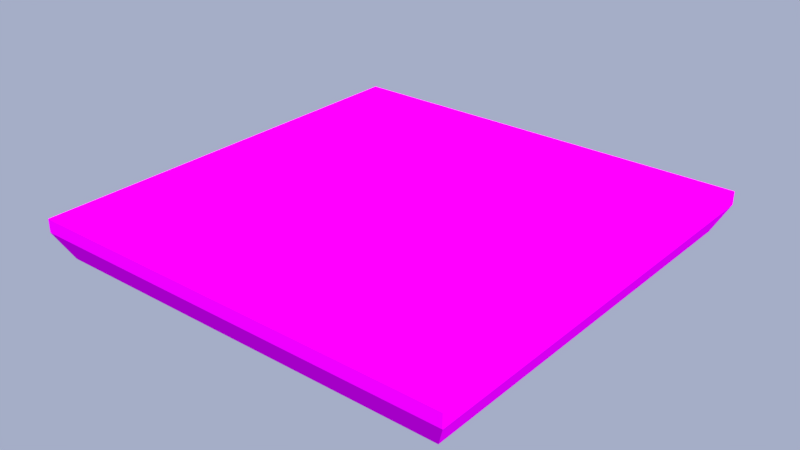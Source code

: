 # Source: st025.blend  (saved by Blender 3.1.7; exported with 4.5.12 LTS)
import bpy
from mathutils import Matrix  # noqa: F401  (used for matrix-valued properties, if any)

bpy.ops.wm.read_factory_settings(use_empty=True)
scene = bpy.context.scene
scene.name = 'level1_ref'

# ---- images (referenced by path relative to the original .blend; pixels are not part of the script)
import os
ASSET_DIR = os.environ.get("B2B_ASSET_DIR", "")  # directory of the original .blend (textures are referenced by path, not embedded)
HERE = os.path.dirname(os.path.abspath(__file__))  # packed textures are extracted next to this script under _unpacked/

def load_image(name, relpath, width, height, colorspace="sRGB"):
    """Load a texture the original file referenced (path relative to the .blend, or extracted next to this script)."""
    p = next((c for c in (os.path.join(HERE, relpath), os.path.join(ASSET_DIR, relpath)) if relpath and os.path.exists(c)), "")
    if p:
        img = bpy.data.images.load(p, check_existing=True)
        img.name = name
    else:  # same state as the original file: an image datablock whose file is absent (Cycles renders it pink)
        img = bpy.data.images.new(name, width, height)
        img.source = "FILE"
        img.filepath = "//" + (relpath or name)
    img.colorspace_settings.name = colorspace
    return img
img_check1_png = load_image('check1.png', 'check1.png', 1024, 1024, 'sRGB')
img_check2_png = load_image('check2.png', 'check2.png', 1024, 1024, 'sRGB')
img_check3_png = load_image('check3.png', 'check3.png', 1024, 1024, 'sRGB')
img_trim_png = load_image('trim.png', 'trim.png', 1024, 1024, 'sRGB')
img_ice2_png = load_image('ice2.png', 'ice2.png', 1024, 1024, 'sRGB')

# ---- materials (node trees are filled in below, after node groups)
mat_check = bpy.data.materials.new('check')
mat_check.alpha_threshold = 0.0
mat_check.use_backface_culling = True
mat_check.use_transparent_shadow = False
mat_check.diffuse_color = (0.4069, 0.8437, 0.8619, 1.0)
mat_check.roughness = 0.5
mat_check.specular_intensity = 0.0
mat_check2 = bpy.data.materials.new('check2')
mat_check2.alpha_threshold = 0.0
mat_check2.use_backface_culling = True
mat_check2.use_transparent_shadow = False
mat_check2.roughness = 0.5
mat_check2.specular_intensity = 0.0
mat_check3 = bpy.data.materials.new('check3')
mat_check3.alpha_threshold = 0.0
mat_check3.use_backface_culling = True
mat_check3.use_transparent_shadow = False
mat_check3.roughness = 0.5
mat_check3.specular_intensity = 0.0
mat_fill = bpy.data.materials.new('fill')
mat_fill.use_backface_culling = True
mat_fill.use_transparent_shadow = False
mat_fill.roughness = 0.5
mat_fill.specular_intensity = 0.0
mat_fill2 = bpy.data.materials.new('fill2')
mat_fill2.alpha_threshold = 0.0
mat_fill2.use_backface_culling = True
mat_fill2.use_transparent_shadow = False
mat_fill2.roughness = 0.5
mat_fill2.specular_intensity = 0.0

# ---- node groups
ng_auto_smooth = bpy.data.node_groups.new('Auto Smooth', 'GeometryNodeTree')
_s = ng_auto_smooth.interface.new_socket(name='Geometry', in_out='OUTPUT', socket_type='NodeSocketGeometry')
_s = ng_auto_smooth.interface.new_socket(name='Geometry', in_out='INPUT', socket_type='NodeSocketGeometry')
_s = ng_auto_smooth.interface.new_socket(name='Angle', in_out='INPUT', socket_type='NodeSocketFloat')
_s.subtype = 'ANGLE'
_s.min_value = 0.0
_s.max_value = 3.142
ng_auto_smooth.is_modifier = True
_N = ng_auto_smooth.nodes; _L = ng_auto_smooth.links
n0 = _N.new('NodeGroupOutput'); n0.name = 'Group Output'; n0.location = (480, -100)
n1 = _N.new('NodeGroupInput'); n1.name = 'Group Input'; n1.location = (-420, -300)
n2 = _N.new('NodeGroupInput'); n2.name = 'Group Input.001'; n2.location = (-60, -100)
n3 = _N.new('GeometryNodeSetShadeSmooth'); n3.name = 'Set Shade Smooth'; n3.location = (120, -100)
n3.domain = 'EDGE'
n4 = _N.new('GeometryNodeSetShadeSmooth'); n4.name = 'Set Shade Smooth.001'; n4.location = (300, -100)
n5 = _N.new('GeometryNodeInputMeshEdgeAngle'); n5.name = 'Edge Angle'; n5.location = (-420, -220)
n6 = _N.new('GeometryNodeInputEdgeSmooth'); n6.name = 'Is Edge Smooth'; n6.location = (-60, -160)
n7 = _N.new('GeometryNodeInputShadeSmooth'); n7.name = 'Is Face Smooth'; n7.location = (-240, -340)
n8 = _N.new('FunctionNodeBooleanMath'); n8.name = 'Boolean Math'; n8.location = (-60, -220)
n9 = _N.new('FunctionNodeCompare'); n9.name = 'Compare'; n9.location = (-240, -180)
n9.operation = 'LESS_EQUAL'
_L.new(n5.outputs[0], n9.inputs[0])
_L.new(n4.outputs[0], n0.inputs[0])
_L.new(n1.outputs[1], n9.inputs[1])
_L.new(n9.outputs[0], n8.inputs[0])
_L.new(n7.outputs[0], n8.inputs[1])
_L.new(n2.outputs[0], n3.inputs[0])
_L.new(n6.outputs[0], n3.inputs[1])
_L.new(n3.outputs[0], n4.inputs[0])
_L.new(n8.outputs[0], n3.inputs[2])
n0.is_active_output = True

# ---- material node trees
mat_check.use_nodes = True; mat_check.node_tree.nodes.clear()
_N = mat_check.node_tree.nodes; _L = mat_check.node_tree.links
n0 = _N.new('ShaderNodeValToRGB'); n0.name = 'ColorRamp'; n0.location = (0, -200)
while len(n0.color_ramp.elements) > 1: n0.color_ramp.elements.remove(n0.color_ramp.elements[-1])
n0.color_ramp.elements[0].position = 0.0; n0.color_ramp.elements[0].color = (0.0, 0.0, 0.0, 1.0)
_e = n0.color_ramp.elements.new(1.0); _e.color = (1.0, 1.0, 1.0, 1.0)
n1 = _N.new('ShaderNodeOutputMaterial'); n1.name = 'Material Output'; n1.location = (200, 10)
n2 = _N.new('ShaderNodeTexImage'); n2.name = 'grass1.png.001'; n2.location = (-450, 0)
n2.label = 'Image grass1.png.001'
n2.width = 140
n2.image = img_check1_png
n3 = _N.new('ShaderNodeTexCoord'); n3.name = 'Texture Coordinate'; n3.location = (-1000, 25)
n4 = _N.new('ShaderNodeMapping'); n4.name = 'Mapping: grass1.png.001'; n4.location = (-770, 0)
n4.label = 'Mapping: grass1.png.001'
n5 = _N.new('ShaderNodeBsdfPrincipled'); n5.name = 'Principled BSDF'; n5.location = (0, 0)
n5.distribution = 'GGX'
n5.subsurface_method = 'RANDOM_WALK_SKIN'
n5.inputs[3].default_value = 1.45
n5.inputs[13].default_value = 0.0
n5.inputs[27].default_value = (0.0, 0.0, 0.0, 1.0)
n5.inputs[28].default_value = 1.0
_L.new(n4.outputs[0], n2.inputs[0])
_L.new(n3.outputs[2], n4.inputs[0])
_L.new(n5.outputs[0], n1.inputs[0])
_L.new(n2.outputs[0], n5.inputs[0])
n1.is_active_output = True
mat_check2.use_nodes = True; mat_check2.node_tree.nodes.clear()
_N = mat_check2.node_tree.nodes; _L = mat_check2.node_tree.links
n0 = _N.new('ShaderNodeValToRGB'); n0.name = 'ColorRamp'; n0.location = (0, -200)
while len(n0.color_ramp.elements) > 1: n0.color_ramp.elements.remove(n0.color_ramp.elements[-1])
n0.color_ramp.elements[0].position = 0.0; n0.color_ramp.elements[0].color = (0.0, 0.0, 0.0, 1.0)
_e = n0.color_ramp.elements.new(1.0); _e.color = (1.0, 1.0, 1.0, 1.0)
n1 = _N.new('ShaderNodeOutputMaterial'); n1.name = 'Material Output'; n1.location = (200, 10)
n2 = _N.new('ShaderNodeTexImage'); n2.name = 'grass2.png'; n2.location = (-450, 0)
n2.label = 'Image grass2.png'
n2.width = 140
n2.image = img_check2_png
n3 = _N.new('ShaderNodeTexCoord'); n3.name = 'Texture Coordinate'; n3.location = (-1000, 25)
n4 = _N.new('ShaderNodeMapping'); n4.name = 'Mapping: grass2.png'; n4.location = (-770, 0)
n4.label = 'Mapping: grass2.png'
n5 = _N.new('ShaderNodeBsdfPrincipled'); n5.name = 'Principled BSDF'; n5.location = (0, 0)
n5.distribution = 'GGX'
n5.subsurface_method = 'RANDOM_WALK_SKIN'
n5.inputs[3].default_value = 1.45
n5.inputs[13].default_value = 0.0
n5.inputs[27].default_value = (0.0, 0.0, 0.0, 1.0)
n5.inputs[28].default_value = 1.0
_L.new(n4.outputs[0], n2.inputs[0])
_L.new(n3.outputs[2], n4.inputs[0])
_L.new(n5.outputs[0], n1.inputs[0])
_L.new(n2.outputs[0], n5.inputs[0])
n1.is_active_output = True
mat_check3.use_nodes = True; mat_check3.node_tree.nodes.clear()
_N = mat_check3.node_tree.nodes; _L = mat_check3.node_tree.links
n0 = _N.new('ShaderNodeValToRGB'); n0.name = 'ColorRamp'; n0.location = (0, -200)
while len(n0.color_ramp.elements) > 1: n0.color_ramp.elements.remove(n0.color_ramp.elements[-1])
n0.color_ramp.elements[0].position = 0.0; n0.color_ramp.elements[0].color = (0.0, 0.0, 0.0, 1.0)
_e = n0.color_ramp.elements.new(1.0); _e.color = (1.0, 1.0, 1.0, 1.0)
n1 = _N.new('ShaderNodeOutputMaterial'); n1.name = 'Material Output'; n1.location = (200, 10)
n2 = _N.new('ShaderNodeTexImage'); n2.name = 'grass3.png'; n2.location = (-450, 0)
n2.label = 'Image grass3.png'
n2.width = 140
n2.image = img_check3_png
n3 = _N.new('ShaderNodeTexCoord'); n3.name = 'Texture Coordinate'; n3.location = (-1000, 25)
n4 = _N.new('ShaderNodeMapping'); n4.name = 'Mapping: grass3.png'; n4.location = (-770, 0)
n4.label = 'Mapping: grass3.png'
n5 = _N.new('ShaderNodeBsdfPrincipled'); n5.name = 'Principled BSDF'; n5.location = (0, 0)
n5.distribution = 'GGX'
n5.subsurface_method = 'RANDOM_WALK_SKIN'
n5.inputs[3].default_value = 1.45
n5.inputs[13].default_value = 0.0
n5.inputs[27].default_value = (0.0, 0.0, 0.0, 1.0)
n5.inputs[28].default_value = 1.0
_L.new(n4.outputs[0], n2.inputs[0])
_L.new(n3.outputs[2], n4.inputs[0])
_L.new(n5.outputs[0], n1.inputs[0])
_L.new(n2.outputs[0], n5.inputs[0])
n1.is_active_output = True
mat_fill.use_nodes = True; mat_fill.node_tree.nodes.clear()
_N = mat_fill.node_tree.nodes; _L = mat_fill.node_tree.links
n0 = _N.new('ShaderNodeBsdfPrincipled'); n0.name = 'Principled BSDF'; n0.location = (10, 300)
n0.distribution = 'GGX'
n0.subsurface_method = 'RANDOM_WALK_SKIN'
n0.inputs[3].default_value = 1.45
n0.inputs[13].default_value = 0.0
n0.inputs[27].default_value = (0.0, 0.0, 0.0, 1.0)
n0.inputs[28].default_value = 1.0
n1 = _N.new('ShaderNodeOutputMaterial'); n1.name = 'Material Output'; n1.location = (300, 300)
n2 = _N.new('ShaderNodeTexImage'); n2.name = 'Image Texture'; n2.location = (-280, 280)
n2.image = img_trim_png
_L.new(n0.outputs[0], n1.inputs[0])
_L.new(n2.outputs[0], n0.inputs[0])
n1.is_active_output = True
mat_fill2.use_nodes = True; mat_fill2.node_tree.nodes.clear()
_N = mat_fill2.node_tree.nodes; _L = mat_fill2.node_tree.links
n0 = _N.new('ShaderNodeValToRGB'); n0.name = 'ColorRamp'; n0.location = (0, -200)
while len(n0.color_ramp.elements) > 1: n0.color_ramp.elements.remove(n0.color_ramp.elements[-1])
n0.color_ramp.elements[0].position = 0.0; n0.color_ramp.elements[0].color = (0.0, 0.0, 0.0, 1.0)
_e = n0.color_ramp.elements.new(1.0); _e.color = (1.0, 1.0, 1.0, 1.0)
n1 = _N.new('ShaderNodeOutputMaterial'); n1.name = 'Material Output'; n1.location = (200, 10)
n2 = _N.new('ShaderNodeTexImage'); n2.name = 'fill.png.001'; n2.location = (-450, 0)
n2.label = 'Image fill.png.001'
n2.width = 140
n2.image = img_ice2_png
n3 = _N.new('ShaderNodeTexCoord'); n3.name = 'Texture Coordinate'; n3.location = (-1000, 25)
n4 = _N.new('ShaderNodeMapping'); n4.name = 'Mapping: fill.png.001'; n4.location = (-770, 0)
n4.label = 'Mapping: fill.png.001'
n5 = _N.new('ShaderNodeBsdfPrincipled'); n5.name = 'Principled BSDF'; n5.location = (0, 0)
n5.distribution = 'GGX'
n5.subsurface_method = 'RANDOM_WALK_SKIN'
n5.inputs[3].default_value = 1.45
n5.inputs[13].default_value = 0.0
n5.inputs[27].default_value = (0.0, 0.0, 0.0, 1.0)
n5.inputs[28].default_value = 1.0
_L.new(n4.outputs[0], n2.inputs[0])
_L.new(n3.outputs[2], n4.inputs[0])
_L.new(n5.outputs[0], n1.inputs[0])
_L.new(n2.outputs[0], n5.inputs[0])
n1.is_active_output = True

# ---- world
world_world = bpy.data.worlds.new('World'); scene.world = world_world
world_world.use_nodes = True; world_world.node_tree.nodes.clear()
_N = world_world.node_tree.nodes; _L = world_world.node_tree.links
n0 = _N.new('ShaderNodeOutputWorld'); n0.name = 'World Output'; n0.location = (300, 300)
n1 = _N.new('ShaderNodeBackground'); n1.name = 'Background'; n1.location = (10, 300)
n1.inputs[0].default_value = (0.377, 0.421, 0.5705, 1.0)
_L.new(n1.outputs[0], n0.inputs[0])
n0.is_active_output = True
world_world.color = (0.05088, 0.05088, 0.05088)
world_world.use_sun_shadow = False
world_world.sun_shadow_jitter_overblur = 0.0
world_world.cycles.sampling_method = 'MANUAL'

# ---- lights
light_sun = bpy.data.lights.new('Sun', 'SUN')
light_sun.transmission_factor = 0.0
light_sun.angle = 0.05236
light_sun.energy = 5.0
light_sun.shadow_soft_size = 0.0625

# ---- meshes
me_cube_002 = bpy.data.meshes.new('Cube.002')
me_cube_002.from_pydata([(-2.0, 2.0, -0.125), (-2.0, 2.0, 0.0), (-2.0, -2.0, 0.0), (2.0, -2.0, 0.0), (2.0, 2.0, 0.0), (-1.875, 1.875, -0.375), (-1.875, -1.875, -0.375), (1.875, -1.875, -0.375), (1.875, 1.875, -0.375), (2.0, 2.0, -0.125), (2.0, -2.0, -0.125), (-2.0, -2.0, -0.125)], [], [(2, 3, 4, 1), (0, 11, 2, 1), (11, 10, 3, 2), (10, 9, 4, 3), (9, 0, 1, 4), (6, 5, 8, 7), (9, 8, 5, 0), (11, 6, 7, 10), (10, 7, 8, 9), (0, 5, 6, 11)])
me_cube_002.polygons.foreach_set('material_index', [0, 3, 3, 3, 3, 4, 3, 3, 3, 3])
_uv = me_cube_002.uv_layers.new(name='UVMap')
_uv.uv.foreach_set('vector', [-0.25, -0.25, 0.75, -0.25, 0.75, 0.75, -0.25, 0.75, 1.5, 0.4375, -0.5, 0.4375, -0.5, 0.5, 1.5, 0.5, -0.5, 0.4375, 1.5, 0.4375, 1.5, 0.5, -0.5, 0.5, -0.5, 0.4375, 1.5, 0.4375, 1.5, 0.5, -0.5, 0.5, 1.5, 0.4375, -0.5, 0.4375, -0.5, 0.5, 1.5, 0.5, -0.4375, -0.4375, -0.4375, 1.438, 1.438, 1.438, 1.438, -0.4375, 1.5, 0.4375, 1.438, 0.3125, -0.4375, 0.3125, -0.5, 0.4375, -0.5, 0.4375, -0.4375, 0.3125, 1.438, 0.3125, 1.5, 0.4375, -0.5, 0.4375, -0.4375, 0.3125, 1.438, 0.3125, 1.5, 0.4375, 1.5, 0.4375, 1.438, 0.3125, -0.4375, 0.3125, -0.5, 0.4375])
me_cube_002.materials.append(mat_check)
me_cube_002.materials.append(mat_check2)
me_cube_002.materials.append(mat_check3)
me_cube_002.materials.append(mat_fill)
me_cube_002.materials.append(mat_fill2)
me_cube_002.use_remesh_preserve_volume = False
me_cube_002.use_remesh_preserve_attributes = False
me_cube_002.use_mirror_vertex_groups = False
me_cube_002.update()

# ---- objects
ob_sun = bpy.data.objects.new('Sun', light_sun)
ob_cube_001 = bpy.data.objects.new('Cube.001', me_cube_002)

# ---- transforms, parenting, visibility, modifiers, constraints
ob_sun.location = (2.363e+04, -5846.0, 9605.0)
ob_sun.rotation_euler = (0.1275, 0.7064, -0.295)
ob_sun.lineart.crease_threshold = 0.0
ob_cube_001.location = (0.0, 0.0, 0.0)
ob_cube_001.rotation_mode = 'QUATERNION'
ob_cube_001.rotation_quaternion = (1.0, 0.0, 0.0, 0.0)
ob_cube_001.lineart.crease_threshold = 0.0
_m = ob_cube_001.modifiers.new('Auto Smooth', 'NODES')
_m.node_group = ng_auto_smooth
_gi = [s.identifier for s in ng_auto_smooth.interface.items_tree if s.item_type == 'SOCKET' and s.in_out == 'INPUT']
_m[_gi[1]] = 0.2618  # Angle

# ---- collection membership
scene.collection.objects.link(ob_sun)
scene.collection.objects.link(ob_cube_001)

# ---- scene / render settings (as saved in the file)
scene.frame_start = 1; scene.frame_end = 250; scene.frame_set(0)
scene.render.engine = 'BLENDER_EEVEE_NEXT'
scene.render.resolution_percentage = 50
scene.render.dither_intensity = 0.0
scene.render.line_thickness = 208.0
scene.cycles.use_denoising = False
scene.cycles.sampling_pattern = 'TABULATED_SOBOL'
scene.cycles.use_light_tree = False
scene.cycles.blur_glossy = 0.0
scene.cycles.sample_clamp_indirect = 0.0
scene.eevee.taa_samples = 64
scene.eevee.use_gtao = True
scene.eevee.gtao_quality = 1.0
scene.eevee.gtao_distance = 1.0
scene.eevee.fast_gi_quality = 1.0
scene.view_settings.look = 'Medium Contrast'
scene.view_settings.view_transform = 'Standard'
bpy.context.view_layer.update()

# ---- added for rendering (the .blend has no active camera): camera
cam_auto = bpy.data.cameras.new('AutoCamera')
cam_auto.lens = 50.0
cam_auto.sensor_width = 36.0
cam_auto.clip_end = 1000.0
ob_auto_camera = bpy.data.objects.new('AutoCamera', cam_auto)
scene.collection.objects.link(ob_auto_camera)
ob_auto_camera.location = (5.24535, -6.29442, 4.00878)
ob_auto_camera.rotation_euler = (1.09748, -7.21219e-08, 0.694738)
scene.camera = ob_auto_camera
bpy.context.view_layer.update()
